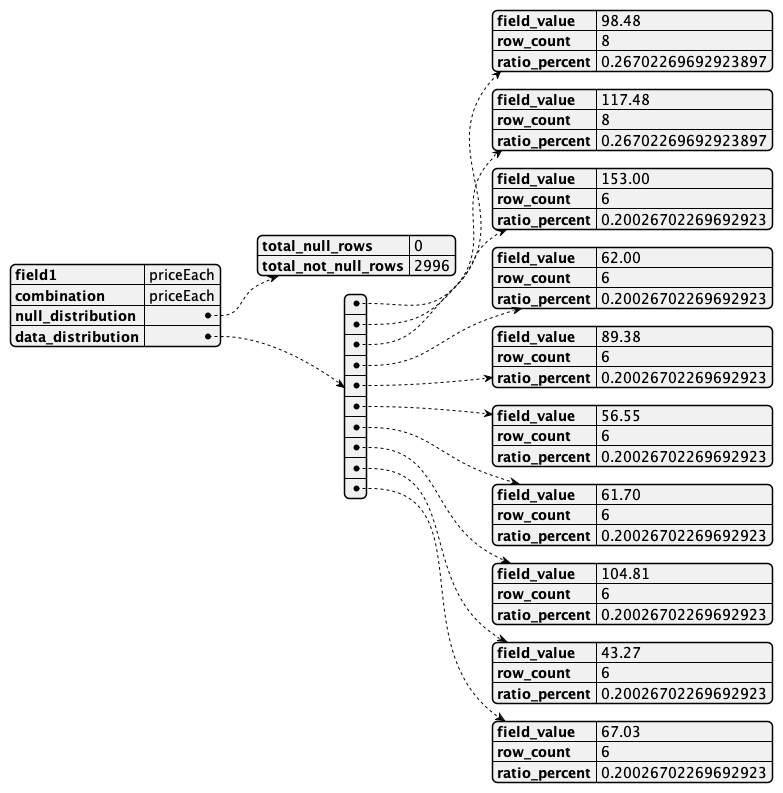

The diagram above was rendered by PlantUML. Its source (embedded in the PNG):
@startjson
{
    "field1": "priceEach",
    "combination": "priceEach",
    "null_distribution": {
        "total_null_rows": 0,
        "total_not_null_rows": 2996
    },
    "data_distribution": [
        {
            "field_value": "98.48",
            "row_count": 8,
            "ratio_percent": 0.26702269692923897
        },
        {
            "field_value": "117.48",
            "row_count": 8,
            "ratio_percent": 0.26702269692923897
        },
        {
            "field_value": "153.00",
            "row_count": 6,
            "ratio_percent": 0.20026702269692923
        },
        {
            "field_value": "62.00",
            "row_count": 6,
            "ratio_percent": 0.20026702269692923
        },
        {
            "field_value": "89.38",
            "row_count": 6,
            "ratio_percent": 0.20026702269692923
        },
        {
            "field_value": "56.55",
            "row_count": 6,
            "ratio_percent": 0.20026702269692923
        },
        {
            "field_value": "61.70",
            "row_count": 6,
            "ratio_percent": 0.20026702269692923
        },
        {
            "field_value": "104.81",
            "row_count": 6,
            "ratio_percent": 0.20026702269692923
        },
        {
            "field_value": "43.27",
            "row_count": 6,
            "ratio_percent": 0.20026702269692923
        },
        {
            "field_value": "67.03",
            "row_count": 6,
            "ratio_percent": 0.20026702269692923
        }
    ]
}
@endjson